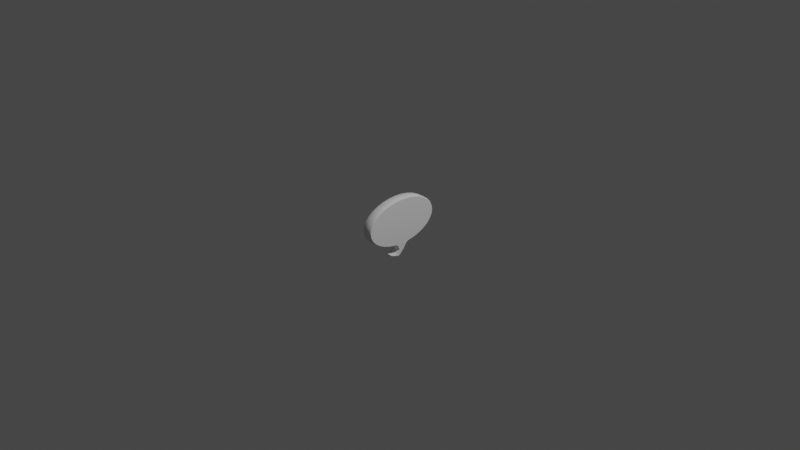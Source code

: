 # Source: commentary_node.blend  (saved by Blender 3.3.6; exported with 4.5.12 LTS)
import bpy
from mathutils import Matrix  # noqa: F401  (used for matrix-valued properties, if any)

bpy.ops.wm.read_factory_settings(use_empty=True)
scene = bpy.context.scene
scene.name = 'Scene'

# ---- collections
col_collection = bpy.data.collections.new('Collection'); scene.collection.children.link(col_collection)

# ---- node groups
ng_auto_smooth = bpy.data.node_groups.new('Auto Smooth', 'GeometryNodeTree')
_s = ng_auto_smooth.interface.new_socket(name='Geometry', in_out='OUTPUT', socket_type='NodeSocketGeometry')
_s = ng_auto_smooth.interface.new_socket(name='Geometry', in_out='INPUT', socket_type='NodeSocketGeometry')
_s = ng_auto_smooth.interface.new_socket(name='Angle', in_out='INPUT', socket_type='NodeSocketFloat')
_s.subtype = 'ANGLE'
_s.min_value = 0.0
_s.max_value = 3.142
ng_auto_smooth.is_modifier = True
_N = ng_auto_smooth.nodes; _L = ng_auto_smooth.links
n0 = _N.new('NodeGroupOutput'); n0.name = 'Group Output'; n0.location = (480, -100)
n1 = _N.new('NodeGroupInput'); n1.name = 'Group Input'; n1.location = (-420, -300)
n2 = _N.new('NodeGroupInput'); n2.name = 'Group Input.001'; n2.location = (-60, -100)
n3 = _N.new('GeometryNodeSetShadeSmooth'); n3.name = 'Set Shade Smooth'; n3.location = (120, -100)
n3.domain = 'EDGE'
n4 = _N.new('GeometryNodeSetShadeSmooth'); n4.name = 'Set Shade Smooth.001'; n4.location = (300, -100)
n5 = _N.new('GeometryNodeInputMeshEdgeAngle'); n5.name = 'Edge Angle'; n5.location = (-420, -220)
n6 = _N.new('GeometryNodeInputEdgeSmooth'); n6.name = 'Is Edge Smooth'; n6.location = (-60, -160)
n7 = _N.new('GeometryNodeInputShadeSmooth'); n7.name = 'Is Face Smooth'; n7.location = (-240, -340)
n8 = _N.new('FunctionNodeBooleanMath'); n8.name = 'Boolean Math'; n8.location = (-60, -220)
n9 = _N.new('FunctionNodeCompare'); n9.name = 'Compare'; n9.location = (-240, -180)
n9.operation = 'LESS_EQUAL'
_L.new(n5.outputs[0], n9.inputs[0])
_L.new(n4.outputs[0], n0.inputs[0])
_L.new(n1.outputs[1], n9.inputs[1])
_L.new(n9.outputs[0], n8.inputs[0])
_L.new(n7.outputs[0], n8.inputs[1])
_L.new(n2.outputs[0], n3.inputs[0])
_L.new(n6.outputs[0], n3.inputs[1])
_L.new(n3.outputs[0], n4.inputs[0])
_L.new(n8.outputs[0], n3.inputs[2])
n0.is_active_output = True

# ---- world
world_world = bpy.data.worlds.new('World'); scene.world = world_world
world_world.use_nodes = True; world_world.node_tree.nodes.clear()
_N = world_world.node_tree.nodes; _L = world_world.node_tree.links
n0 = _N.new('ShaderNodeOutputWorld'); n0.name = 'World Output'; n0.location = (300, 300)
n1 = _N.new('ShaderNodeBackground'); n1.name = 'Background'; n1.location = (10, 300)
n1.inputs[0].default_value = (0.05088, 0.05088, 0.05088, 1.0)
_L.new(n1.outputs[0], n0.inputs[0])
n0.is_active_output = True
world_world.color = (0.05088, 0.05088, 0.05088)
world_world.use_sun_shadow = False
world_world.sun_shadow_jitter_overblur = 0.0

# ---- cameras
cam_camera = bpy.data.cameras.new('Camera')
cam_camera.clip_end = 100.0
cam_camera.ortho_scale = 7.314

# ---- lights
light_light = bpy.data.lights.new('Light', 'POINT')
light_light.transmission_factor = 0.0
light_light.energy = 1000.0
light_light.shadow_soft_size = 0.1
light_light.shadow_maximum_resolution = 0.006
light_light.use_absolute_resolution = True

# ---- meshes
me_circle = bpy.data.meshes.new('Circle')
me_circle.from_pydata([(0.05549, 0.4139, -0.008289), (0.05549, 0.4061, 0.03823), (0.05549, 0.3827, 0.08363), (0.05549, 0.344, 0.1262), (0.05549, 0.2913, 0.1638), (0.05549, 0.2268, 0.1949), (0.05549, 0.1529, 0.2181), (0.05549, 0.07255, 0.2324), (0.05549, -0.01104, 0.2373), (0.05549, -0.09463, 0.2324), (0.05549, -0.1749, 0.2181), (0.05549, -0.2488, 0.1949), (0.05549, -0.3134, 0.1638), (0.05549, -0.366, 0.1262), (0.05549, -0.4047, 0.08363), (0.05549, -0.4282, 0.03823), (0.05549, -0.436, -0.008289), (0.05549, -0.4282, -0.05481), (0.05549, -0.4047, -0.1002), (0.05549, -0.366, -0.1427), (0.05549, -0.3134, -0.1804), (0.05549, -0.2488, -0.2115), (0.05549, -0.1749, -0.2347), (0.05549, -0.09043, -0.2497), (0.05549, -0.1112, -0.365), (0.05549, 0.06835, -0.2497), (0.05549, 0.1529, -0.2347), (0.05549, 0.2268, -0.2115), (0.05549, 0.2913, -0.1804), (0.05549, 0.344, -0.1427), (0.05549, 0.3827, -0.1002), (0.05549, 0.4061, -0.05481), (0.05549, -0.044, -0.3149), (0.05549, -0.03, -0.3599), (0.05549, -0.06768, -0.2674), (0.05549, -0.06012, -0.3827), (0.05549, -0.06265, -0.3546), (0.05549, 0.04574, -0.2672), (0.05549, 0.008742, -0.3201), (0.05549, -0.08571, -0.3667), (-0.05549, 0.4139, -0.008289), (-0.05549, 0.4061, 0.03823), (-0.05549, 0.3827, 0.08363), (-0.05549, 0.344, 0.1262), (-0.05549, 0.2913, 0.1638), (-0.05549, 0.2268, 0.1949), (-0.05549, 0.1529, 0.2181), (-0.05549, 0.07255, 0.2324), (-0.05549, -0.01104, 0.2373), (-0.05549, -0.09463, 0.2324), (-0.05549, -0.1749, 0.2181), (-0.05549, -0.2488, 0.1949), (-0.05549, -0.3134, 0.1638), (-0.05549, -0.366, 0.1262), (-0.05549, -0.4047, 0.08363), (-0.05549, -0.4282, 0.03823), (-0.05549, -0.436, -0.008289), (-0.05549, -0.4282, -0.05481), (-0.05549, -0.4047, -0.1002), (-0.05549, -0.366, -0.1427), (-0.05549, -0.3134, -0.1804), (-0.05549, -0.2488, -0.2115), (-0.05549, -0.1749, -0.2347), (-0.05549, -0.09043, -0.2497), (-0.05549, -0.1112, -0.365), (-0.05549, 0.06835, -0.2497), (-0.05549, 0.1529, -0.2347), (-0.05549, 0.2268, -0.2115), (-0.05549, 0.2913, -0.1804), (-0.05549, 0.344, -0.1427), (-0.05549, 0.3827, -0.1002), (-0.05549, 0.4061, -0.05481), (-0.05549, -0.044, -0.3149), (-0.05549, -0.03, -0.3599), (-0.05549, -0.06768, -0.2674), (-0.05549, -0.06012, -0.3827), (-0.05549, -0.06265, -0.3546), (-0.05549, 0.04574, -0.2672), (-0.05549, 0.008742, -0.3201), (-0.05549, -0.08571, -0.3667), (0.04549, 0.4127, 0.0412), (0.04549, 0.421, -0.008289), (0.04549, 0.3881, 0.0888), (0.04549, 0.3482, 0.1327), (0.04549, 0.2945, 0.1711), (0.04549, 0.229, 0.2027), (0.04549, 0.1543, 0.2261), (0.04549, 0.07325, 0.2405), (0.04549, -0.01104, 0.2454), (0.04549, -0.09533, 0.2405), (0.04549, -0.1764, 0.2261), (0.04549, -0.2511, 0.2027), (0.04549, -0.3166, 0.1711), (0.04549, -0.3703, 0.1327), (0.04549, -0.4102, 0.0888), (0.04549, -0.4348, 0.0412), (0.04549, -0.4431, -0.008289), (0.04549, -0.4348, -0.05778), (0.04549, -0.4102, -0.1054), (0.04549, -0.3703, -0.1492), (0.04549, -0.3166, -0.1877), (0.04549, -0.2511, -0.2192), (0.04549, -0.1764, -0.2427), (0.04549, -0.09533, -0.2571), (0.04549, -0.07426, -0.2688), (0.04549, -0.05838, -0.3881), (0.04549, -0.1431, -0.3588), (0.04549, 0.1543, -0.2427), (0.04549, 0.07325, -0.2571), (0.04549, 0.229, -0.2192), (0.04549, 0.2945, -0.1877), (0.04549, 0.3482, -0.1492), (0.04549, 0.3881, -0.1054), (0.04549, 0.4127, -0.05778), (0.04549, -0.06883, -0.3523), (0.04549, -0.05125, -0.3149), (0.04549, 0.01502, -0.3219), (0.04549, -0.0242, -0.3622), (0.04549, -0.08802, -0.3624), (0.04549, 0.05218, -0.2688), (-0.04549, 0.4127, 0.0412), (-0.04549, 0.421, -0.008289), (-0.04549, 0.3881, 0.0888), (-0.04549, 0.3482, 0.1327), (-0.04549, 0.2945, 0.1711), (-0.04549, 0.229, 0.2027), (-0.04549, 0.1543, 0.2261), (-0.04549, 0.07325, 0.2405), (-0.04549, -0.01104, 0.2454), (-0.04549, -0.09533, 0.2405), (-0.04549, -0.1764, 0.2261), (-0.04549, -0.2511, 0.2027), (-0.04549, -0.3166, 0.1711), (-0.04549, -0.3703, 0.1327), (-0.04549, -0.4102, 0.0888), (-0.04549, -0.4348, 0.0412), (-0.04549, -0.4431, -0.008289), (-0.04549, -0.4348, -0.05778), (-0.04549, -0.4102, -0.1054), (-0.04549, -0.3703, -0.1492), (-0.04549, -0.3166, -0.1877), (-0.04549, -0.2511, -0.2192), (-0.04549, -0.1764, -0.2427), (-0.04549, -0.09533, -0.2571), (-0.04549, -0.07426, -0.2688), (-0.04549, -0.05838, -0.3881), (-0.04549, -0.1431, -0.3588), (-0.04549, 0.1543, -0.2427), (-0.04549, 0.07325, -0.2571), (-0.04549, 0.229, -0.2192), (-0.04549, 0.2945, -0.1877), (-0.04549, 0.3482, -0.1492), (-0.04549, 0.3881, -0.1054), (-0.04549, 0.4127, -0.05778), (-0.04549, -0.06883, -0.3523), (-0.04549, -0.05125, -0.3149), (-0.04549, 0.01502, -0.3219), (-0.04549, -0.0242, -0.3622), (-0.04549, -0.08802, -0.3624), (-0.04549, 0.05218, -0.2688)], [], [(24, 35, 39), (33, 36, 39, 35), (36, 33, 38, 32), (32, 38, 37, 34), (34, 37, 25, 23), (8, 9, 23, 25), (8, 25, 26, 7), (7, 26, 27, 6), (6, 27, 28, 5), (5, 28, 29, 4), (4, 29, 30, 3), (3, 30, 31, 2), (1, 2, 31, 0), (10, 22, 23, 9), (11, 21, 22, 10), (12, 20, 21, 11), (13, 19, 20, 12), (14, 18, 19, 13), (15, 16, 17, 18, 14), (64, 79, 75), (73, 75, 79, 76), (76, 72, 78, 73), (72, 74, 77, 78), (74, 63, 65, 77), (48, 65, 63, 49), (48, 47, 66, 65), (47, 46, 67, 66), (46, 45, 68, 67), (45, 44, 69, 68), (44, 43, 70, 69), (43, 42, 71, 70), (41, 40, 71, 42), (50, 49, 63, 62), (51, 50, 62, 61), (52, 51, 61, 60), (53, 52, 60, 59), (54, 53, 59, 58), (55, 54, 58, 57, 56), (94, 134, 135, 95), (80, 120, 122, 82), (110, 150, 151, 111), (95, 135, 136, 96), (82, 122, 123, 83), (111, 151, 152, 112), (96, 136, 137, 97), (83, 123, 124, 84), (112, 152, 153, 113), (97, 137, 138, 98), (84, 124, 125, 85), (113, 153, 121, 81), (98, 138, 139, 99), (85, 125, 126, 86), (115, 155, 154, 114), (99, 139, 140, 100), (86, 126, 127, 87), (117, 157, 156, 116), (100, 140, 141, 101), (87, 127, 128, 88), (104, 144, 155, 115), (101, 141, 142, 102), (88, 128, 129, 89), (105, 145, 157, 117), (102, 142, 143, 103), (89, 129, 130, 90), (114, 154, 158, 118), (103, 143, 144, 104), (90, 130, 131, 91), (119, 159, 148, 108), (106, 146, 145, 105), (91, 131, 132, 92), (116, 156, 159, 119), (108, 148, 147, 107), (92, 132, 133, 93), (118, 158, 146, 106), (107, 147, 149, 109), (93, 133, 134, 94), (81, 121, 120, 80), (109, 149, 150, 110), (0, 81, 80, 1), (1, 80, 82, 2), (2, 82, 83, 3), (3, 83, 84, 4), (4, 84, 85, 5), (5, 85, 86, 6), (6, 86, 87, 7), (7, 87, 88, 8), (8, 88, 89, 9), (9, 89, 90, 10), (10, 90, 91, 11), (11, 91, 92, 12), (12, 92, 93, 13), (13, 93, 94, 14), (14, 94, 95, 15), (15, 95, 96, 16), (16, 96, 97, 17), (17, 97, 98, 18), (18, 98, 99, 19), (19, 99, 100, 20), (20, 100, 101, 21), (21, 101, 102, 22), (22, 102, 103, 23), (23, 103, 104, 34), (24, 106, 105, 35), (25, 108, 107, 26), (26, 107, 109, 27), (27, 109, 110, 28), (28, 110, 111, 29), (29, 111, 112, 30), (30, 112, 113, 31), (31, 113, 81, 0), (32, 115, 114, 36), (33, 117, 116, 38), (34, 104, 115, 32), (35, 105, 117, 33), (36, 114, 118, 39), (37, 119, 108, 25), (38, 116, 119, 37), (39, 118, 106, 24), (41, 120, 121, 40), (42, 122, 120, 41), (43, 123, 122, 42), (44, 124, 123, 43), (45, 125, 124, 44), (46, 126, 125, 45), (47, 127, 126, 46), (48, 128, 127, 47), (49, 129, 128, 48), (50, 130, 129, 49), (51, 131, 130, 50), (52, 132, 131, 51), (53, 133, 132, 52), (54, 134, 133, 53), (55, 135, 134, 54), (56, 136, 135, 55), (57, 137, 136, 56), (58, 138, 137, 57), (59, 139, 138, 58), (60, 140, 139, 59), (61, 141, 140, 60), (62, 142, 141, 61), (63, 143, 142, 62), (74, 144, 143, 63), (75, 145, 146, 64), (66, 147, 148, 65), (67, 149, 147, 66), (68, 150, 149, 67), (69, 151, 150, 68), (70, 152, 151, 69), (71, 153, 152, 70), (40, 121, 153, 71), (76, 154, 155, 72), (78, 156, 157, 73), (72, 155, 144, 74), (73, 157, 145, 75), (79, 158, 154, 76), (65, 148, 159, 77), (77, 159, 156, 78), (64, 146, 158, 79)])
me_circle.polygons.foreach_set('use_smooth', [True] * 158)
_uv = me_circle.uv_layers.new(name='UVMap')
_uv.uv.foreach_set('vector', [0.0, 0.0, 0.0, 0.0, 0.0, 0.0, 0.0, 0.0, 0.0, 0.0, 0.0, 0.0, 0.0, 0.0, 0.0, 0.0, 0.0, 0.0, 0.0, 0.0, 0.0, 0.0, 0.0, 0.0, 0.0, 0.0, 0.0, 0.0, 0.0, 0.0, 0.0, 0.0, 0.0, 0.0, 0.0, 0.0, 0.0, 0.0, 0.0, 0.0, 0.0, 0.0, 0.0, 0.0, 0.0, 0.0, 0.0, 0.0, 0.0, 0.0, 0.0, 0.0, 0.0, 0.0, 0.0, 0.0, 0.0, 0.0, 0.0, 0.0, 0.0, 0.0, 0.0, 0.0, 0.0, 0.0, 0.0, 0.0, 0.0, 0.0, 0.0, 0.0, 0.0, 0.0, 0.0, 0.0, 0.0, 0.0, 0.0, 0.0, 0.0, 0.0, 0.0, 0.0, 0.0, 0.0, 0.0, 0.0, 0.0, 0.0, 0.0, 0.0, 0.0, 0.0, 0.0, 0.0, 0.0, 0.0, 0.0, 0.0, 0.0, 0.0, 0.0, 0.0, 0.0, 0.0, 0.0, 0.0, 0.0, 0.0, 0.0, 0.0, 0.0, 0.0, 0.0, 0.0, 0.0, 0.0, 0.0, 0.0, 0.0, 0.0, 0.0, 0.0, 0.0, 0.0, 0.0, 0.0, 0.0, 0.0, 0.0, 0.0, 0.0, 0.0, 0.0, 0.0, 0.0, 0.0, 0.0, 0.0, 0.0, 0.0, 0.0, 0.0, 0.0, 0.0, 0.0, 0.0, 0.0, 0.0, 0.0, 0.0, 0.0, 0.0, 0.0, 0.0, 0.0, 0.0, 0.0, 0.0, 0.0, 0.0, 0.0, 0.0, 0.0, 0.0, 0.0, 0.0, 0.0, 0.0, 0.0, 0.0, 0.0, 0.0, 0.0, 0.0, 0.0, 0.0, 0.0, 0.0, 0.0, 0.0, 0.0, 0.0, 0.0, 0.0, 0.0, 0.0, 0.0, 0.0, 0.0, 0.0, 0.0, 0.0, 0.0, 0.0, 0.0, 0.0, 0.0, 0.0, 0.0, 0.0, 0.0, 0.0, 0.0, 0.0, 0.0, 0.0, 0.0, 0.0, 0.0, 0.0, 0.0, 0.0, 0.0, 0.0, 0.0, 0.0, 0.0, 0.0, 0.0, 0.0, 0.0, 0.0, 0.0, 0.0, 0.0, 0.0, 0.0, 0.0, 0.0, 0.0, 0.0, 0.0, 0.0, 0.0, 0.0, 0.0, 0.0, 0.0, 0.0, 0.0, 0.0, 0.0, 0.0, 0.0, 0.0, 0.0, 0.0, 0.0, 0.0, 0.0, 0.0, 0.0, 0.0, 0.0, 0.0, 0.0, 0.0, 0.0, 0.0, 0.0, 0.0, 0.0, 0.0, 0.0, 0.0, 0.0, 0.0, 0.0, 0.0, 0.0, 0.0, 0.0, 0.0, 0.0, 0.0, 0.0, 0.0, 0.0, 0.0, 0.0, 0.0, 0.0, 0.0, 0.0, 0.0, 0.0, 0.0, 0.0, 0.0, 0.0, 0.0, 0.0, 0.0, 0.0, 0.0, 0.0, 0.0, 0.0, 0.0, 0.0, 0.0, 0.0, 0.0, 0.0, 0.0, 0.0, 0.0, 0.0, 0.0, 0.0, 0.0, 0.0, 0.0, 0.0, 0.0, 0.0, 0.0, 0.0, 0.0, 0.0, 0.0, 0.0, 0.0, 0.0, 0.0, 0.0, 0.0, 0.0, 0.0, 0.0, 0.0, 0.0, 0.0, 0.0, 0.0, 0.0, 0.0, 0.0, 0.0, 0.0, 0.0, 0.0, 0.0, 0.0, 0.0, 0.0, 0.0, 0.0, 0.0, 0.0, 0.0, 0.0, 0.0, 0.0, 0.0, 0.0, 0.0, 0.0, 0.0, 0.0, 0.0, 0.0, 0.0, 0.0, 0.0, 0.0, 0.0, 0.0, 0.0, 0.0, 0.0, 0.0, 0.0, 0.0, 0.0, 0.0, 0.0, 0.0, 0.0, 0.0, 0.0, 0.0, 0.0, 0.0, 0.0, 0.0, 0.0, 0.0, 0.0, 0.0, 0.0, 0.0, 0.0, 0.0, 0.0, 0.0, 0.0, 0.0, 0.0, 0.0, 0.0, 0.0, 0.0, 0.0, 0.0, 0.0, 0.0, 0.0, 0.0, 0.0, 0.0, 0.0, 0.0, 0.0, 0.0, 0.0, 0.0, 0.0, 0.0, 0.0, 0.0, 0.0, 0.0, 0.0, 0.0, 0.0, 0.0, 0.0, 0.0, 0.0, 0.0, 0.0, 0.0, 0.0, 0.0, 0.0, 0.0, 0.0, 0.0, 0.0, 0.0, 0.0, 0.0, 0.0, 0.0, 0.0, 0.0, 0.0, 0.0, 0.0, 0.0, 0.0, 0.0, 0.0, 0.0, 0.0, 0.0, 0.0, 0.0, 0.0, 0.0, 0.0, 0.0, 0.0, 0.0, 0.0, 0.0, 0.0, 0.0, 0.0, 0.0, 0.0, 0.0, 0.0, 0.0, 0.0, 0.0, 0.0, 0.0, 0.0, 0.0, 0.0, 0.0, 0.0, 0.0, 0.0, 0.0, 0.0, 0.0, 0.0, 0.0, 0.0, 0.0, 0.0, 0.0, 0.0, 0.0, 0.0, 0.0, 0.0, 0.0, 0.0, 0.0, 0.0, 0.0, 0.0, 0.0, 0.0, 0.0, 0.0, 0.0, 0.0, 0.0, 0.0, 0.0, 0.0, 0.0, 0.0, 0.0, 0.0, 0.0, 0.0, 0.0, 0.0, 0.0, 0.0, 0.0, 0.0, 0.0, 0.0, 0.0, 0.0, 0.0, 0.0, 0.0, 0.0, 0.0, 0.0, 0.0, 0.0, 0.0, 0.0, 0.0, 0.0, 0.0, 0.0, 0.0, 0.0, 0.0, 0.0, 0.0, 0.0, 0.0, 0.0, 0.0, 0.0, 0.0, 0.0, 0.0, 0.0, 0.0, 0.0, 0.0, 0.0, 0.0, 0.0, 0.0, 0.0, 0.0, 0.0, 0.0, 0.0, 0.0, 0.0, 0.0, 0.0, 0.0, 0.0, 0.0, 0.0, 0.0, 0.0, 0.0, 0.0, 0.0, 0.0, 0.0, 0.0, 0.0, 0.0, 0.0, 0.0, 0.0, 0.0, 0.0, 0.0, 0.0, 0.0, 0.0, 0.0, 0.0, 0.0, 0.0, 0.0, 0.0, 0.0, 0.0, 0.0, 0.0, 0.0, 0.0, 0.0, 0.0, 0.0, 0.0, 0.0, 0.0, 0.0, 0.0, 0.0, 0.0, 0.0, 0.0, 0.0, 0.0, 0.0, 0.0, 0.0, 0.0, 0.0, 0.0, 0.0, 0.0, 0.0, 0.0, 0.0, 0.0, 0.0, 0.0, 0.0, 0.0, 0.0, 0.0, 0.0, 0.0, 0.0, 0.0, 0.0, 0.0, 0.0, 0.0, 0.0, 0.0, 0.0, 0.0, 0.0, 0.0, 0.0, 0.0, 0.0, 0.0, 0.0, 0.0, 0.0, 0.0, 0.0, 0.0, 0.0, 0.0, 0.0, 0.0, 0.0, 0.0, 0.0, 0.0, 0.0, 0.0, 0.0, 0.0, 0.0, 0.0, 0.0, 0.0, 0.0, 0.0, 0.0, 0.0, 0.0, 0.0, 0.0, 0.0, 0.0, 0.0, 0.0, 0.0, 0.0, 0.0, 0.0, 0.0, 0.0, 0.0, 0.0, 0.0, 0.0, 0.0, 0.0, 0.0, 0.0, 0.0, 0.0, 0.0, 0.0, 0.0, 0.0, 0.0, 0.0, 0.0, 0.0, 0.0, 0.0, 0.0, 0.0, 0.0, 0.0, 0.0, 0.0, 0.0, 0.0, 0.0, 0.0, 0.0, 0.0, 0.0, 0.0, 0.0, 0.0, 0.0, 0.0, 0.0, 0.0, 0.0, 0.0, 0.0, 0.0, 0.0, 0.0, 0.0, 0.0, 0.0, 0.0, 0.0, 0.0, 0.0, 0.0, 0.0, 0.0, 0.0, 0.0, 0.0, 0.0, 0.0, 0.0, 0.0, 0.0, 0.0, 0.0, 0.0, 0.0, 0.0, 0.0, 0.0, 0.0, 0.0, 0.0, 0.0, 0.0, 0.0, 0.0, 0.0, 0.0, 0.0, 0.0, 0.0, 0.0, 0.0, 0.0, 0.0, 0.0, 0.0, 0.0, 0.0, 0.0, 0.0, 0.0, 0.0, 0.0, 0.0, 0.0, 0.0, 0.0, 0.0, 0.0, 0.0, 0.0, 0.0, 0.0, 0.0, 0.0, 0.0, 0.0, 0.0, 0.0, 0.0, 0.0, 0.0, 0.0, 0.0, 0.0, 0.0, 0.0, 0.0, 0.0, 0.0, 0.0, 0.0, 0.0, 0.0, 0.0, 0.0, 0.0, 0.0, 0.0, 0.0, 0.0, 0.0, 0.0, 0.0, 0.0, 0.0, 0.0, 0.0, 0.0, 0.0, 0.0, 0.0, 0.0, 0.0, 0.0, 0.0, 0.0, 0.0, 0.0, 0.0, 0.0, 0.0, 0.0, 0.0, 0.0, 0.0, 0.0, 0.0, 0.0, 0.0, 0.0, 0.0, 0.0, 0.0, 0.0, 0.0, 0.0, 0.0, 0.0, 0.0, 0.0, 0.0, 0.0, 0.0, 0.0, 0.0, 0.0, 0.0, 0.0, 0.0, 0.0, 0.0, 0.0, 0.0, 0.0, 0.0, 0.0, 0.0, 0.0, 0.0, 0.0, 0.0, 0.0, 0.0, 0.0, 0.0, 0.0, 0.0, 0.0, 0.0, 0.0, 0.0, 0.0, 0.0, 0.0, 0.0, 0.0, 0.0, 0.0, 0.0, 0.0, 0.0, 0.0, 0.0, 0.0, 0.0, 0.0, 0.0, 0.0, 0.0, 0.0, 0.0, 0.0, 0.0, 0.0, 0.0, 0.0, 0.0, 0.0, 0.0, 0.0, 0.0, 0.0, 0.0, 0.0, 0.0, 0.0, 0.0, 0.0, 0.0, 0.0, 0.0, 0.0, 0.0, 0.0, 0.0, 0.0, 0.0, 0.0, 0.0, 0.0, 0.0, 0.0, 0.0, 0.0, 0.0, 0.0, 0.0, 0.0, 0.0, 0.0, 0.0, 0.0, 0.0, 0.0, 0.0, 0.0, 0.0, 0.0, 0.0, 0.0, 0.0, 0.0, 0.0, 0.0, 0.0, 0.0, 0.0, 0.0, 0.0, 0.0, 0.0, 0.0, 0.0, 0.0, 0.0, 0.0, 0.0, 0.0, 0.0, 0.0, 0.0, 0.0, 0.0, 0.0, 0.0, 0.0, 0.0, 0.0, 0.0, 0.0, 0.0, 0.0, 0.0, 0.0, 0.0, 0.0, 0.0, 0.0, 0.0, 0.0, 0.0, 0.0, 0.0, 0.0, 0.0, 0.0, 0.0, 0.0, 0.0, 0.0, 0.0, 0.0, 0.0, 0.0, 0.0, 0.0, 0.0, 0.0, 0.0, 0.0, 0.0, 0.0, 0.0, 0.0, 0.0, 0.0, 0.0, 0.0, 0.0, 0.0, 0.0, 0.0, 0.0, 0.0, 0.0, 0.0, 0.0, 0.0, 0.0, 0.0, 0.0, 0.0, 0.0, 0.0, 0.0, 0.0, 0.0, 0.0, 0.0, 0.0, 0.0, 0.0, 0.0, 0.0, 0.0, 0.0, 0.0, 0.0, 0.0, 0.0, 0.0, 0.0, 0.0, 0.0, 0.0, 0.0, 0.0, 0.0, 0.0, 0.0, 0.0, 0.0, 0.0, 0.0, 0.0, 0.0, 0.0, 0.0, 0.0, 0.0, 0.0, 0.0, 0.0, 0.0, 0.0, 0.0, 0.0, 0.0, 0.0, 0.0, 0.0, 0.0, 0.0, 0.0, 0.0, 0.0, 0.0, 0.0, 0.0, 0.0, 0.0, 0.0, 0.0, 0.0, 0.0, 0.0, 0.0, 0.0, 0.0, 0.0, 0.0, 0.0, 0.0, 0.0, 0.0, 0.0, 0.0, 0.0, 0.0, 0.0, 0.0, 0.0, 0.0, 0.0, 0.0, 0.0, 0.0, 0.0, 0.0, 0.0, 0.0, 0.0, 0.0, 0.0, 0.0, 0.0, 0.0, 0.0, 0.0, 0.0, 0.0, 0.0, 0.0, 0.0, 0.0, 0.0, 0.0, 0.0, 0.0, 0.0, 0.0, 0.0, 0.0, 0.0, 0.0, 0.0, 0.0, 0.0, 0.0, 0.0, 0.0, 0.0, 0.0, 0.0, 0.0, 0.0, 0.0, 0.0, 0.0, 0.0, 0.0, 0.0, 0.0, 0.0, 0.0, 0.0, 0.0, 0.0, 0.0, 0.0, 0.0, 0.0, 0.0, 0.0, 0.0, 0.0, 0.0, 0.0, 0.0, 0.0, 0.0, 0.0, 0.0, 0.0, 0.0, 0.0, 0.0, 0.0, 0.0, 0.0, 0.0, 0.0, 0.0, 0.0, 0.0, 0.0, 0.0, 0.0, 0.0, 0.0, 0.0, 0.0, 0.0, 0.0, 0.0, 0.0, 0.0, 0.0, 0.0, 0.0, 0.0, 0.0, 0.0, 0.0, 0.0, 0.0, 0.0, 0.0, 0.0, 0.0, 0.0, 0.0, 0.0, 0.0, 0.0, 0.0, 0.0, 0.0, 0.0, 0.0, 0.0, 0.0, 0.0, 0.0, 0.0, 0.0, 0.0, 0.0])
me_circle.update()

# ---- objects
ob_light = bpy.data.objects.new('Light', light_light)
ob_camera = bpy.data.objects.new('Camera', cam_camera)
ob_circle = bpy.data.objects.new('Circle', me_circle)

# ---- transforms, parenting, visibility, modifiers, constraints
ob_light.location = (4.076, 1.005, 5.904)
ob_light.rotation_euler = (0.6503, 0.05522, 1.866)
ob_light.lock_rotations_4d = False
ob_light.empty_display_type = 'ARROWS'
ob_light.color = (0.0, 0.0, 0.0, 0.0)
ob_light.lineart.crease_threshold = 0.0
ob_camera.location = (7.359, -6.926, 4.958)
ob_camera.rotation_euler = (1.109, 0.0, 0.8149)
ob_camera.lock_rotations_4d = False
ob_camera.empty_display_type = 'ARROWS'
ob_camera.color = (0.0, 0.0, 0.0, 0.0)
ob_camera.display_type = 'WIRE'
ob_camera.lineart.crease_threshold = 0.0
ob_circle.location = (0.0, 0.0, 0.0)
_m = ob_circle.modifiers.new('Auto Smooth', 'NODES')
_m.node_group = ng_auto_smooth
_gi = [s.identifier for s in ng_auto_smooth.interface.items_tree if s.item_type == 'SOCKET' and s.in_out == 'INPUT']
_m[_gi[1]] = 0.7435  # Angle

# ---- collection membership
col_collection.objects.link(ob_light)
col_collection.objects.link(ob_camera)
col_collection.objects.link(ob_circle)

# ---- scene / render settings (as saved in the file)
scene.camera = ob_camera
scene.frame_start = 1; scene.frame_end = 250; scene.frame_set(0)
scene.render.engine = 'BLENDER_EEVEE_NEXT'
scene.cycles.sampling_pattern = 'TABULATED_SOBOL'
scene.cycles.use_light_tree = False
scene.view_settings.view_transform = 'Filmic'
bpy.context.view_layer.update()
